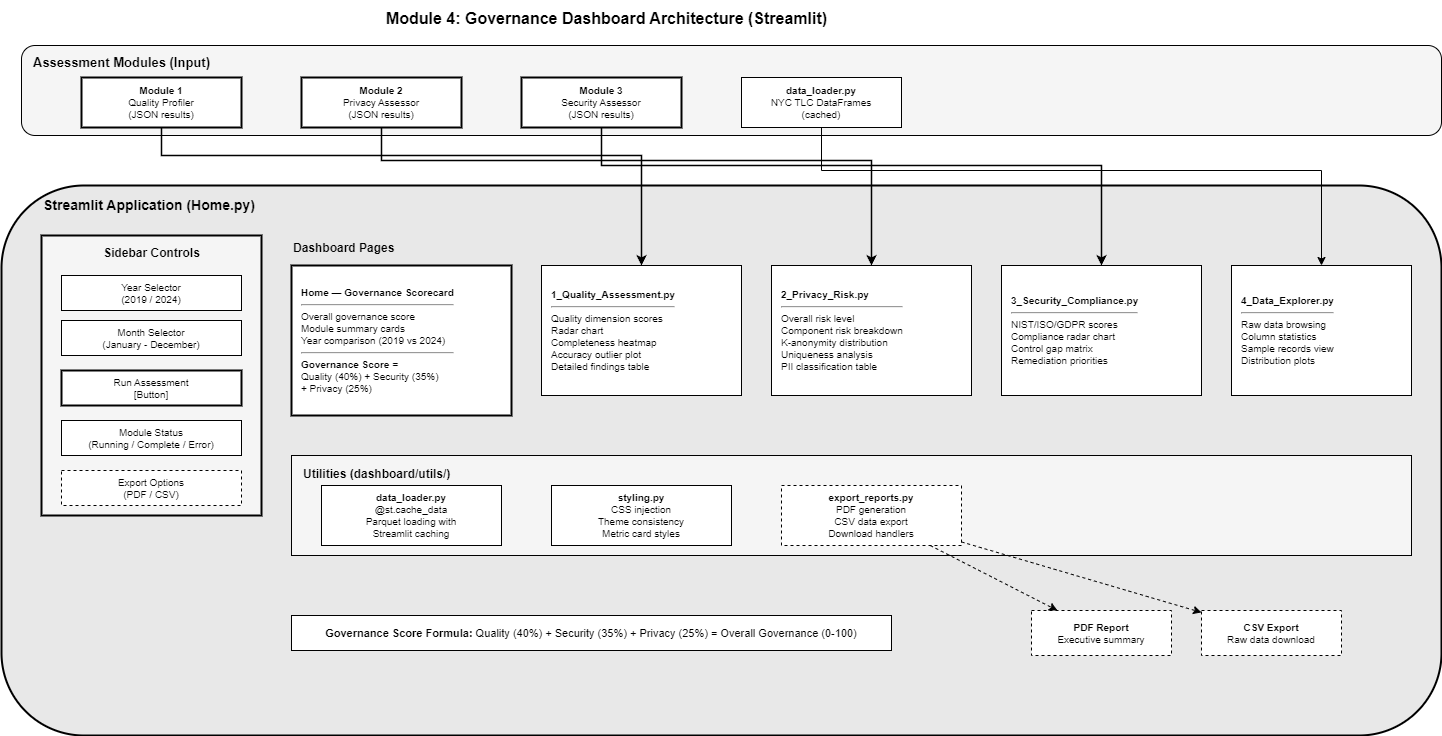

The diagram above was exported from draw.io. Its source (the exported page's mxGraphModel, read from the mxfile embedded in the PNG):
<mxGraphModel dx="954" dy="657" grid="1" gridSize="10" guides="1" tooltips="1" connect="1" arrows="1" fold="1" page="1" pageScale="1" pageWidth="1500" pageHeight="1100" math="0" shadow="0">
  <root>
    <mxCell id="0" />
    <mxCell id="1" parent="0" />
    <mxCell id="title" value="Module 4: Governance Dashboard Architecture (Streamlit)" style="text;html=1;align=center;verticalAlign=middle;resizable=0;points=[];autosize=1;strokeColor=none;fillColor=none;fontSize=16;fontStyle=1;fontColor=#000000;" parent="1" vertex="1">
      <mxGeometry x="350" y="15" width="550" height="35" as="geometry" />
    </mxCell>
    <mxCell id="src_bg" value="" style="rounded=1;whiteSpace=wrap;html=1;fillColor=#F5F5F5;strokeColor=#000000;strokeWidth=1;" parent="1" vertex="1">
      <mxGeometry x="40" y="60" width="1420" height="90" as="geometry" />
    </mxCell>
    <mxCell id="src_label" value="Assessment Modules (Input)" style="text;html=1;align=left;verticalAlign=top;resizable=0;points=[];autosize=1;strokeColor=none;fillColor=none;fontSize=13;fontStyle=1;fontColor=#000000;" parent="1" vertex="1">
      <mxGeometry x="50" y="63" width="200" height="25" as="geometry" />
    </mxCell>
    <mxCell id="m1" value="&lt;b&gt;Module 1&lt;/b&gt;&lt;br&gt;Quality Profiler&lt;br&gt;(JSON results)" style="rounded=0;whiteSpace=wrap;html=1;fillColor=#FFFFFF;strokeColor=#000000;strokeWidth=2;fontSize=10;fontColor=#000000;" parent="1" vertex="1">
      <mxGeometry x="100" y="92" width="160" height="50" as="geometry" />
    </mxCell>
    <mxCell id="m2" value="&lt;b&gt;Module 2&lt;/b&gt;&lt;br&gt;Privacy Assessor&lt;br&gt;(JSON results)" style="rounded=0;whiteSpace=wrap;html=1;fillColor=#FFFFFF;strokeColor=#000000;strokeWidth=2;fontSize=10;fontColor=#000000;" parent="1" vertex="1">
      <mxGeometry x="320" y="92" width="160" height="50" as="geometry" />
    </mxCell>
    <mxCell id="m3" value="&lt;b&gt;Module 3&lt;/b&gt;&lt;br&gt;Security Assessor&lt;br&gt;(JSON results)" style="rounded=0;whiteSpace=wrap;html=1;fillColor=#FFFFFF;strokeColor=#000000;strokeWidth=2;fontSize=10;fontColor=#000000;" parent="1" vertex="1">
      <mxGeometry x="540" y="92" width="160" height="50" as="geometry" />
    </mxCell>
    <mxCell id="data_src" value="&lt;b&gt;data_loader.py&lt;/b&gt;&lt;br&gt;NYC TLC DataFrames&lt;br&gt;(cached)" style="rounded=0;whiteSpace=wrap;html=1;fillColor=#FFFFFF;strokeColor=#000000;strokeWidth=1;fontSize=10;fontColor=#000000;" parent="1" vertex="1">
      <mxGeometry x="760" y="92" width="160" height="50" as="geometry" />
    </mxCell>
    <mxCell id="app_bg" value="" style="rounded=1;whiteSpace=wrap;html=1;fillColor=#E8E8E8;strokeColor=#000000;strokeWidth=2;" parent="1" vertex="1">
      <mxGeometry x="20" y="200" width="1440" height="550" as="geometry" />
    </mxCell>
    <mxCell id="app_label" value="Streamlit Application (Home.py)" style="text;html=1;align=left;verticalAlign=top;resizable=0;points=[];autosize=1;strokeColor=none;fillColor=none;fontSize=14;fontStyle=1;fontColor=#000000;" parent="1" vertex="1">
      <mxGeometry x="60" y="205" width="260" height="30" as="geometry" />
    </mxCell>
    <mxCell id="sidebar_bg" value="" style="rounded=0;whiteSpace=wrap;html=1;fillColor=#F5F5F5;strokeColor=#000000;strokeWidth=2;" parent="1" vertex="1">
      <mxGeometry x="60" y="250" width="220" height="280" as="geometry" />
    </mxCell>
    <mxCell id="sidebar_title" value="&lt;b&gt;Sidebar Controls&lt;/b&gt;" style="text;html=1;align=center;verticalAlign=middle;resizable=0;points=[];autosize=1;strokeColor=none;fillColor=none;fontSize=12;fontColor=#000000;" parent="1" vertex="1">
      <mxGeometry x="105" y="255" width="130" height="25" as="geometry" />
    </mxCell>
    <mxCell id="sb1" value="Year Selector&lt;br&gt;(2019 / 2024)" style="rounded=0;whiteSpace=wrap;html=1;fillColor=#FFFFFF;strokeColor=#000000;strokeWidth=1;fontSize=10;fontColor=#000000;" parent="1" vertex="1">
      <mxGeometry x="80" y="290" width="180" height="35" as="geometry" />
    </mxCell>
    <mxCell id="sb2" value="Month Selector&lt;br&gt;(January - December)" style="rounded=0;whiteSpace=wrap;html=1;fillColor=#FFFFFF;strokeColor=#000000;strokeWidth=1;fontSize=10;fontColor=#000000;" parent="1" vertex="1">
      <mxGeometry x="80" y="335" width="180" height="35" as="geometry" />
    </mxCell>
    <mxCell id="sb3" value="Run Assessment&lt;br&gt;[Button]" style="rounded=0;whiteSpace=wrap;html=1;fillColor=#FFFFFF;strokeColor=#000000;strokeWidth=2;fontSize=10;fontColor=#000000;" parent="1" vertex="1">
      <mxGeometry x="80" y="385" width="180" height="35" as="geometry" />
    </mxCell>
    <mxCell id="sb4" value="Module Status&lt;br&gt;(Running / Complete / Error)" style="rounded=0;whiteSpace=wrap;html=1;fillColor=#FFFFFF;strokeColor=#000000;strokeWidth=1;fontSize=10;fontColor=#000000;" parent="1" vertex="1">
      <mxGeometry x="80" y="435" width="180" height="35" as="geometry" />
    </mxCell>
    <mxCell id="sb5" value="Export Options&lt;br&gt;(PDF / CSV)" style="rounded=0;whiteSpace=wrap;html=1;fillColor=#FFFFFF;strokeColor=#000000;strokeWidth=1;dashed=1;fontSize=10;fontColor=#000000;" parent="1" vertex="1">
      <mxGeometry x="80" y="485" width="180" height="35" as="geometry" />
    </mxCell>
    <mxCell id="pages_label" value="&lt;b&gt;Dashboard Pages&lt;/b&gt;" style="text;html=1;align=left;verticalAlign=middle;resizable=0;points=[];autosize=1;strokeColor=none;fillColor=none;fontSize=12;fontColor=#000000;" parent="1" vertex="1">
      <mxGeometry x="310" y="250" width="130" height="25" as="geometry" />
    </mxCell>
    <mxCell id="p_home" value="&lt;b&gt;Home — Governance Scorecard&lt;/b&gt;&lt;br&gt;&lt;hr&gt;Overall governance score&lt;br&gt;Module summary cards&lt;br&gt;Year comparison (2019 vs 2024)&lt;br&gt;&lt;hr&gt;&lt;b&gt;Governance Score =&lt;/b&gt;&lt;br&gt;Quality (40%) + Security (35%)&lt;br&gt;+ Privacy (25%)" style="rounded=0;whiteSpace=wrap;html=1;fillColor=#FFFFFF;strokeColor=#000000;strokeWidth=2;fontSize=10;fontColor=#000000;align=left;spacingLeft=8;" parent="1" vertex="1">
      <mxGeometry x="310" y="280" width="220" height="150" as="geometry" />
    </mxCell>
    <mxCell id="p_qual" value="&lt;b&gt;1_Quality_Assessment.py&lt;/b&gt;&lt;br&gt;&lt;hr&gt;Quality dimension scores&lt;br&gt;Radar chart&lt;br&gt;Completeness heatmap&lt;br&gt;Accuracy outlier plot&lt;br&gt;Detailed findings table" style="rounded=0;whiteSpace=wrap;html=1;fillColor=#FFFFFF;strokeColor=#000000;strokeWidth=1;fontSize=10;fontColor=#000000;align=left;spacingLeft=8;" parent="1" vertex="1">
      <mxGeometry x="560" y="280" width="200" height="130" as="geometry" />
    </mxCell>
    <mxCell id="p_priv" value="&lt;b&gt;2_Privacy_Risk.py&lt;/b&gt;&lt;br&gt;&lt;hr&gt;Overall risk level&lt;br&gt;Component risk breakdown&lt;br&gt;K-anonymity distribution&lt;br&gt;Uniqueness analysis&lt;br&gt;PII classification table" style="rounded=0;whiteSpace=wrap;html=1;fillColor=#FFFFFF;strokeColor=#000000;strokeWidth=1;fontSize=10;fontColor=#000000;align=left;spacingLeft=8;" parent="1" vertex="1">
      <mxGeometry x="790" y="280" width="200" height="130" as="geometry" />
    </mxCell>
    <mxCell id="p_sec" value="&lt;b&gt;3_Security_Compliance.py&lt;/b&gt;&lt;br&gt;&lt;hr&gt;NIST/ISO/GDPR scores&lt;br&gt;Compliance radar chart&lt;br&gt;Control gap matrix&lt;br&gt;Remediation priorities" style="rounded=0;whiteSpace=wrap;html=1;fillColor=#FFFFFF;strokeColor=#000000;strokeWidth=1;fontSize=10;fontColor=#000000;align=left;spacingLeft=8;" parent="1" vertex="1">
      <mxGeometry x="1020" y="280" width="200" height="130" as="geometry" />
    </mxCell>
    <mxCell id="p_exp" value="&lt;b&gt;4_Data_Explorer.py&lt;/b&gt;&lt;br&gt;&lt;hr&gt;Raw data browsing&lt;br&gt;Column statistics&lt;br&gt;Sample records view&lt;br&gt;Distribution plots" style="rounded=0;whiteSpace=wrap;html=1;fillColor=#FFFFFF;strokeColor=#000000;strokeWidth=1;fontSize=10;fontColor=#000000;align=left;spacingLeft=8;" parent="1" vertex="1">
      <mxGeometry x="1250" y="280" width="180" height="130" as="geometry" />
    </mxCell>
    <mxCell id="utils_bg" value="" style="rounded=0;whiteSpace=wrap;html=1;fillColor=#F5F5F5;strokeColor=#000000;strokeWidth=1;" parent="1" vertex="1">
      <mxGeometry x="310" y="470" width="1120" height="100" as="geometry" />
    </mxCell>
    <mxCell id="utils_label" value="Utilities (dashboard/utils/)" style="text;html=1;align=left;verticalAlign=top;resizable=0;points=[];autosize=1;strokeColor=none;fillColor=none;fontSize=12;fontStyle=1;fontColor=#000000;" parent="1" vertex="1">
      <mxGeometry x="320" y="475" width="190" height="25" as="geometry" />
    </mxCell>
    <mxCell id="u1" value="&lt;b&gt;data_loader.py&lt;/b&gt;&lt;br&gt;@st.cache_data&lt;br&gt;Parquet loading with&lt;br&gt;Streamlit caching" style="rounded=0;whiteSpace=wrap;html=1;fillColor=#FFFFFF;strokeColor=#000000;strokeWidth=1;fontSize=10;fontColor=#000000;" parent="1" vertex="1">
      <mxGeometry x="340" y="500" width="180" height="60" as="geometry" />
    </mxCell>
    <mxCell id="u2" value="&lt;b&gt;styling.py&lt;/b&gt;&lt;br&gt;CSS injection&lt;br&gt;Theme consistency&lt;br&gt;Metric card styles" style="rounded=0;whiteSpace=wrap;html=1;fillColor=#FFFFFF;strokeColor=#000000;strokeWidth=1;fontSize=10;fontColor=#000000;" parent="1" vertex="1">
      <mxGeometry x="570" y="500" width="180" height="60" as="geometry" />
    </mxCell>
    <mxCell id="u3" value="&lt;b&gt;export_reports.py&lt;/b&gt;&lt;br&gt;PDF generation&lt;br&gt;CSV data export&lt;br&gt;Download handlers" style="rounded=0;whiteSpace=wrap;html=1;fillColor=#FFFFFF;strokeColor=#000000;strokeWidth=1;dashed=1;fontSize=10;fontColor=#000000;" parent="1" vertex="1">
      <mxGeometry x="800" y="500" width="180" height="60" as="geometry" />
    </mxCell>
    <mxCell id="am1" value="" style="edgeStyle=orthogonalEdgeStyle;rounded=0;orthogonalLoop=1;strokeColor=#000000;strokeWidth=1.5;dashed=0;" parent="1" source="m1" target="p_qual" edge="1">
      <mxGeometry relative="1" as="geometry">
        <Array as="points">
          <mxPoint x="180" y="170" />
          <mxPoint x="660" y="170" />
        </Array>
      </mxGeometry>
    </mxCell>
    <mxCell id="am2" value="" style="edgeStyle=orthogonalEdgeStyle;rounded=0;orthogonalLoop=1;strokeColor=#000000;strokeWidth=1.5;dashed=0;" parent="1" source="m2" target="p_priv" edge="1">
      <mxGeometry relative="1" as="geometry">
        <Array as="points">
          <mxPoint x="400" y="175" />
          <mxPoint x="890" y="175" />
        </Array>
      </mxGeometry>
    </mxCell>
    <mxCell id="am3" value="" style="edgeStyle=orthogonalEdgeStyle;rounded=0;orthogonalLoop=1;strokeColor=#000000;strokeWidth=1.5;dashed=0;" parent="1" source="m3" target="p_sec" edge="1">
      <mxGeometry relative="1" as="geometry">
        <Array as="points">
          <mxPoint x="620" y="180" />
          <mxPoint x="1120" y="180" />
        </Array>
      </mxGeometry>
    </mxCell>
    <mxCell id="am4" value="" style="edgeStyle=orthogonalEdgeStyle;rounded=0;orthogonalLoop=1;strokeColor=#000000;strokeWidth=1;dashed=0;" parent="1" source="data_src" target="p_exp" edge="1">
      <mxGeometry relative="1" as="geometry">
        <Array as="points">
          <mxPoint x="840" y="185" />
          <mxPoint x="1340" y="185" />
        </Array>
      </mxGeometry>
    </mxCell>
    <mxCell id="gov_note" value="&lt;b&gt;Governance Score Formula:&lt;/b&gt;  Quality (40%) + Security (35%) + Privacy (25%) = Overall Governance (0-100)" style="rounded=0;whiteSpace=wrap;html=1;fillColor=#FFFFFF;strokeColor=#000000;strokeWidth=1;fontSize=11;fontColor=#000000;" parent="1" vertex="1">
      <mxGeometry x="310" y="630" width="600" height="35" as="geometry" />
    </mxCell>
    <mxCell id="export_out" value="&lt;b&gt;PDF Report&lt;/b&gt;&lt;br&gt;Executive summary" style="rounded=0;whiteSpace=wrap;html=1;fillColor=#FFFFFF;strokeColor=#000000;strokeWidth=1;dashed=1;fontSize=10;fontColor=#000000;" parent="1" vertex="1">
      <mxGeometry x="1050" y="625" width="140" height="45" as="geometry" />
    </mxCell>
    <mxCell id="export_out2" value="&lt;b&gt;CSV Export&lt;/b&gt;&lt;br&gt;Raw data download" style="rounded=0;whiteSpace=wrap;html=1;fillColor=#FFFFFF;strokeColor=#000000;strokeWidth=1;dashed=1;fontSize=10;fontColor=#000000;" parent="1" vertex="1">
      <mxGeometry x="1220" y="625" width="140" height="45" as="geometry" />
    </mxCell>
    <mxCell id="ae1" style="rounded=0;orthogonalLoop=1;strokeColor=#000000;strokeWidth=1;dashed=1;" parent="1" source="u3" target="export_out" edge="1">
      <mxGeometry relative="1" as="geometry" />
    </mxCell>
    <mxCell id="ae2" style="rounded=0;orthogonalLoop=1;strokeColor=#000000;strokeWidth=1;dashed=1;" parent="1" source="u3" target="export_out2" edge="1">
      <mxGeometry relative="1" as="geometry" />
    </mxCell>
  </root>
</mxGraphModel>